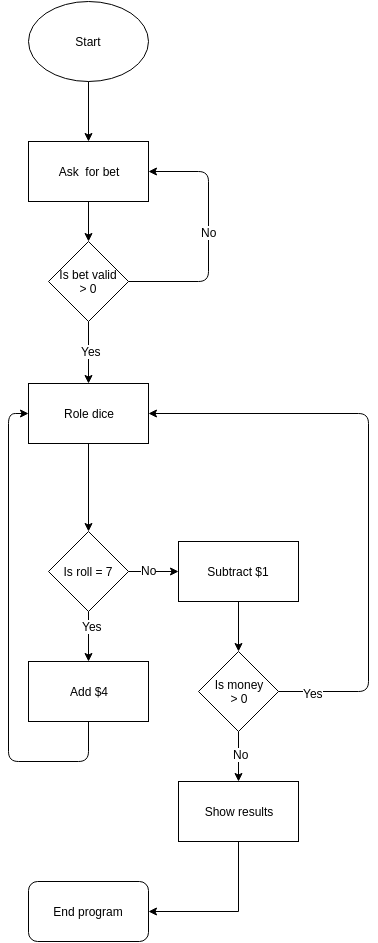

The diagram above was exported from draw.io. Its source (the exported page's mxGraphModel, read from the mxfile embedded in the PNG):
<mxGraphModel dx="815" dy="462" grid="1" gridSize="10" guides="1" tooltips="1" connect="1" arrows="1" fold="1" page="1" pageScale="1" pageWidth="826" pageHeight="1169" background="#ffffff" math="0" shadow="0">
  <root>
    <mxCell id="0" />
    <mxCell id="1" parent="0" />
    <mxCell id="26b8ef9a767a9959-1" value="Start" style="ellipse;whiteSpace=wrap;html=1;" vertex="1" parent="1">
      <mxGeometry x="340" y="40" width="120" height="80" as="geometry" />
    </mxCell>
    <mxCell id="26b8ef9a767a9959-2" value="" style="endArrow=classic;html=1;exitX=0.5;exitY=1;" edge="1" parent="1" source="26b8ef9a767a9959-1" target="26b8ef9a767a9959-3">
      <mxGeometry width="50" height="50" relative="1" as="geometry">
        <mxPoint x="375" y="200" as="sourcePoint" />
        <mxPoint x="400" y="160" as="targetPoint" />
      </mxGeometry>
    </mxCell>
    <mxCell id="26b8ef9a767a9959-3" value="Ask &amp;nbsp;for bet" style="whiteSpace=wrap;html=1;" vertex="1" parent="1">
      <mxGeometry x="340" y="180" width="120" height="60" as="geometry" />
    </mxCell>
    <mxCell id="26b8ef9a767a9959-4" value="Is bet valid&lt;br&gt;&amp;gt; 0" style="rhombus;whiteSpace=wrap;html=1;" vertex="1" parent="1">
      <mxGeometry x="360" y="280" width="80" height="80" as="geometry" />
    </mxCell>
    <mxCell id="26b8ef9a767a9959-5" value="" style="endArrow=classic;html=1;exitX=1;exitY=0.5;entryX=1;entryY=0.5;" edge="1" parent="1" source="26b8ef9a767a9959-4" target="26b8ef9a767a9959-3">
      <mxGeometry width="50" height="50" relative="1" as="geometry">
        <mxPoint x="480" y="345" as="sourcePoint" />
        <mxPoint x="520" y="290" as="targetPoint" />
        <Array as="points">
          <mxPoint x="520" y="320" />
          <mxPoint x="520" y="210" />
        </Array>
      </mxGeometry>
    </mxCell>
    <mxCell id="114b1bfffcf3ad79-6" value="No" style="text;html=1;resizable=0;points=[];align=center;verticalAlign=middle;labelBackgroundColor=#ffffff;" vertex="1" connectable="0" parent="26b8ef9a767a9959-5">
      <mxGeometry x="-0.1636" y="-3" relative="1" as="geometry">
        <mxPoint x="-3" y="-25" as="offset" />
      </mxGeometry>
    </mxCell>
    <mxCell id="26b8ef9a767a9959-13" value="" style="endArrow=classic;html=1;exitX=0.5;exitY=1;" edge="1" parent="1" source="26b8ef9a767a9959-4" target="26b8ef9a767a9959-14">
      <mxGeometry width="50" height="50" relative="1" as="geometry">
        <mxPoint x="375" y="440" as="sourcePoint" />
        <mxPoint x="400" y="400" as="targetPoint" />
      </mxGeometry>
    </mxCell>
    <mxCell id="114b1bfffcf3ad79-5" value="Yes" style="text;html=1;resizable=0;points=[];align=center;verticalAlign=middle;labelBackgroundColor=#ffffff;" vertex="1" connectable="0" parent="26b8ef9a767a9959-13">
      <mxGeometry x="-0.0645" y="2" relative="1" as="geometry">
        <mxPoint as="offset" />
      </mxGeometry>
    </mxCell>
    <mxCell id="26b8ef9a767a9959-14" value="Role dice" style="whiteSpace=wrap;html=1;" vertex="1" parent="1">
      <mxGeometry x="340" y="422" width="120" height="60" as="geometry" />
    </mxCell>
    <mxCell id="26b8ef9a767a9959-15" value="" style="endArrow=classic;html=1;exitX=0.5;exitY=1;" edge="1" parent="1" source="26b8ef9a767a9959-14" target="26b8ef9a767a9959-16">
      <mxGeometry width="50" height="50" relative="1" as="geometry">
        <mxPoint x="375" y="560" as="sourcePoint" />
        <mxPoint x="400" y="520" as="targetPoint" />
      </mxGeometry>
    </mxCell>
    <mxCell id="26b8ef9a767a9959-16" value="Is roll = 7" style="rhombus;whiteSpace=wrap;html=1;" vertex="1" parent="1">
      <mxGeometry x="360" y="570" width="80" height="80" as="geometry" />
    </mxCell>
    <mxCell id="26b8ef9a767a9959-17" value="" style="endArrow=classic;html=1;exitX=0.5;exitY=1;" edge="1" parent="1" source="26b8ef9a767a9959-16" target="26b8ef9a767a9959-19">
      <mxGeometry width="50" height="50" relative="1" as="geometry">
        <mxPoint x="375" y="730" as="sourcePoint" />
        <mxPoint x="400" y="690" as="targetPoint" />
      </mxGeometry>
    </mxCell>
    <mxCell id="114b1bfffcf3ad79-1" value="Yes" style="text;html=1;resizable=0;points=[];align=center;verticalAlign=middle;labelBackgroundColor=#ffffff;" vertex="1" connectable="0" parent="26b8ef9a767a9959-17">
      <mxGeometry x="-0.44" y="3" relative="1" as="geometry">
        <mxPoint as="offset" />
      </mxGeometry>
    </mxCell>
    <mxCell id="26b8ef9a767a9959-19" value="Add $4" style="whiteSpace=wrap;html=1;" vertex="1" parent="1">
      <mxGeometry x="340" y="700" width="120" height="60" as="geometry" />
    </mxCell>
    <mxCell id="26b8ef9a767a9959-20" value="" style="endArrow=classic;html=1;exitX=0.5;exitY=1;entryX=0;entryY=0.5;" edge="1" parent="1" source="26b8ef9a767a9959-19" target="26b8ef9a767a9959-14">
      <mxGeometry width="50" height="50" relative="1" as="geometry">
        <mxPoint x="375" y="840" as="sourcePoint" />
        <mxPoint x="320" y="610" as="targetPoint" />
        <Array as="points">
          <mxPoint x="400" y="800" />
          <mxPoint x="320" y="800" />
          <mxPoint x="320" y="452" />
        </Array>
      </mxGeometry>
    </mxCell>
    <mxCell id="26b8ef9a767a9959-21" value="" style="endArrow=classic;html=1;exitX=1;exitY=0.5;" edge="1" parent="1" source="26b8ef9a767a9959-16" target="26b8ef9a767a9959-23">
      <mxGeometry width="50" height="50" relative="1" as="geometry">
        <mxPoint x="480" y="635" as="sourcePoint" />
        <mxPoint x="520" y="610" as="targetPoint" />
      </mxGeometry>
    </mxCell>
    <mxCell id="114b1bfffcf3ad79-2" value="No" style="text;html=1;resizable=0;points=[];align=center;verticalAlign=middle;labelBackgroundColor=#ffffff;" vertex="1" connectable="0" parent="26b8ef9a767a9959-21">
      <mxGeometry x="-0.2" y="2" relative="1" as="geometry">
        <mxPoint as="offset" />
      </mxGeometry>
    </mxCell>
    <mxCell id="26b8ef9a767a9959-23" value="Subtract $1" style="whiteSpace=wrap;html=1;" vertex="1" parent="1">
      <mxGeometry x="490" y="580" width="120" height="60" as="geometry" />
    </mxCell>
    <mxCell id="26b8ef9a767a9959-24" value="" style="endArrow=classic;html=1;exitX=0.5;exitY=1;" edge="1" parent="1" source="26b8ef9a767a9959-23" target="26b8ef9a767a9959-25">
      <mxGeometry width="50" height="50" relative="1" as="geometry">
        <mxPoint x="525" y="750" as="sourcePoint" />
        <mxPoint x="560" y="700" as="targetPoint" />
      </mxGeometry>
    </mxCell>
    <mxCell id="26b8ef9a767a9959-25" value="Is money&lt;br&gt;&amp;gt; 0" style="rhombus;whiteSpace=wrap;html=1;" vertex="1" parent="1">
      <mxGeometry x="510" y="690" width="80" height="80" as="geometry" />
    </mxCell>
    <mxCell id="26b8ef9a767a9959-26" value="" style="endArrow=classic;html=1;exitX=1;exitY=0.5;entryX=1;entryY=0.5;" edge="1" parent="1" source="26b8ef9a767a9959-25" target="26b8ef9a767a9959-14">
      <mxGeometry width="50" height="50" relative="1" as="geometry">
        <mxPoint x="650" y="755" as="sourcePoint" />
        <mxPoint x="680" y="450" as="targetPoint" />
        <Array as="points">
          <mxPoint x="680" y="730" />
          <mxPoint x="680" y="452" />
        </Array>
      </mxGeometry>
    </mxCell>
    <mxCell id="114b1bfffcf3ad79-3" value="Yes" style="text;html=1;resizable=0;points=[];align=center;verticalAlign=middle;labelBackgroundColor=#ffffff;" vertex="1" connectable="0" parent="26b8ef9a767a9959-26">
      <mxGeometry x="-0.8844" y="-1" relative="1" as="geometry">
        <mxPoint as="offset" />
      </mxGeometry>
    </mxCell>
    <mxCell id="26b8ef9a767a9959-27" value="" style="endArrow=classic;html=1;exitX=0.5;exitY=1;" edge="1" parent="1" source="26b8ef9a767a9959-25" target="26b8ef9a767a9959-28">
      <mxGeometry width="50" height="50" relative="1" as="geometry">
        <mxPoint x="525" y="841" as="sourcePoint" />
        <mxPoint x="550" y="800" as="targetPoint" />
      </mxGeometry>
    </mxCell>
    <mxCell id="114b1bfffcf3ad79-4" value="No" style="text;html=1;resizable=0;points=[];align=center;verticalAlign=middle;labelBackgroundColor=#ffffff;" vertex="1" connectable="0" parent="26b8ef9a767a9959-27">
      <mxGeometry x="-0.12" y="2" relative="1" as="geometry">
        <mxPoint as="offset" />
      </mxGeometry>
    </mxCell>
    <mxCell id="114b1bfffcf3ad79-9" style="edgeStyle=orthogonalEdgeStyle;rounded=0;html=1;exitX=0.5;exitY=1;entryX=1;entryY=0.5;jettySize=auto;orthogonalLoop=1;" edge="1" parent="1" source="26b8ef9a767a9959-28" target="114b1bfffcf3ad79-8">
      <mxGeometry relative="1" as="geometry" />
    </mxCell>
    <mxCell id="26b8ef9a767a9959-28" value="Show results" style="whiteSpace=wrap;html=1;" vertex="1" parent="1">
      <mxGeometry x="490" y="820" width="120" height="60" as="geometry" />
    </mxCell>
    <mxCell id="26b8ef9a767a9959-35" value="" style="endArrow=classic;html=1;exitX=0.5;exitY=1;entryX=0.5;entryY=0;" edge="1" parent="1" source="26b8ef9a767a9959-3" target="26b8ef9a767a9959-4">
      <mxGeometry width="50" height="50" relative="1" as="geometry">
        <mxPoint x="380" y="284" as="sourcePoint" />
        <mxPoint x="430" y="234" as="targetPoint" />
      </mxGeometry>
    </mxCell>
    <mxCell id="114b1bfffcf3ad79-8" value="End program" style="rounded=1;whiteSpace=wrap;html=1;" vertex="1" parent="1">
      <mxGeometry x="340" y="920" width="120" height="60" as="geometry" />
    </mxCell>
  </root>
</mxGraphModel>